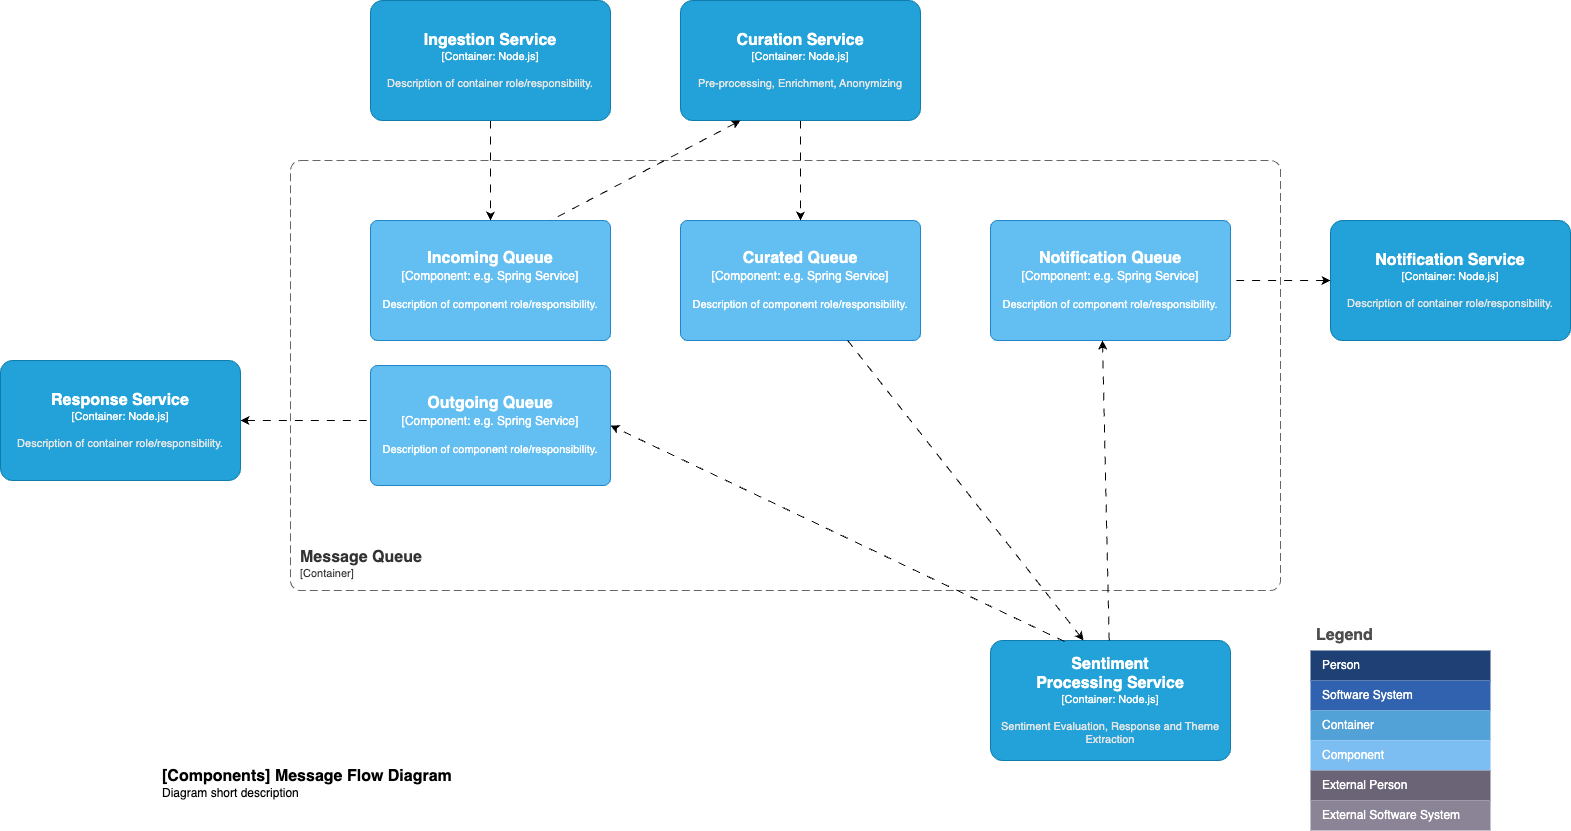

The diagram above was exported from draw.io. Its source (the exported page's mxGraphModel, read from the mxfile embedded in the PNG):
<mxGraphModel dx="2074" dy="1214" grid="1" gridSize="10" guides="1" tooltips="1" connect="1" arrows="1" fold="1" page="1" pageScale="1" pageWidth="1654" pageHeight="1169" math="0" shadow="0">
  <root>
    <mxCell id="0" />
    <mxCell id="1" parent="0" />
    <object placeholders="1" c4Name="Message Queue" c4Type="ContainerScopeBoundary" c4Application="Container" label="&lt;font style=&quot;font-size: 16px&quot;&gt;&lt;b&gt;&lt;div style=&quot;text-align: left&quot;&gt;%c4Name%&lt;/div&gt;&lt;/b&gt;&lt;/font&gt;&lt;div style=&quot;text-align: left&quot;&gt;[%c4Application%]&lt;/div&gt;" id="MEWXGtOyIoM8qXPCzdOP-1">
      <mxCell style="rounded=1;fontSize=11;whiteSpace=wrap;html=1;dashed=1;arcSize=20;fillColor=none;strokeColor=#666666;fontColor=#333333;labelBackgroundColor=none;align=left;verticalAlign=bottom;labelBorderColor=none;spacingTop=0;spacing=10;dashPattern=8 4;metaEdit=1;rotatable=0;perimeter=rectanglePerimeter;noLabel=0;labelPadding=0;allowArrows=0;connectable=0;expand=0;recursiveResize=0;editable=1;pointerEvents=0;absoluteArcSize=1;points=[[0.25,0,0],[0.5,0,0],[0.75,0,0],[1,0.25,0],[1,0.5,0],[1,0.75,0],[0.75,1,0],[0.5,1,0],[0.25,1,0],[0,0.75,0],[0,0.5,0],[0,0.25,0]];" vertex="1" parent="1">
        <mxGeometry x="390" y="260" width="990" height="430" as="geometry" />
      </mxCell>
    </object>
    <mxCell id="MEWXGtOyIoM8qXPCzdOP-2" value="Legend" style="shape=table;startSize=30;container=1;collapsible=0;childLayout=tableLayout;fontSize=16;align=left;verticalAlign=top;fillColor=none;strokeColor=none;fontColor=#4D4D4D;fontStyle=1;spacingLeft=6;spacing=0;resizable=0;" vertex="1" parent="1">
      <mxGeometry x="1410" y="720" width="180" height="210" as="geometry" />
    </mxCell>
    <mxCell id="MEWXGtOyIoM8qXPCzdOP-3" value="" style="shape=tableRow;horizontal=0;startSize=0;swimlaneHead=0;swimlaneBody=0;strokeColor=inherit;top=0;left=0;bottom=0;right=0;collapsible=0;dropTarget=0;fillColor=none;points=[[0,0.5],[1,0.5]];portConstraint=eastwest;fontSize=12;" vertex="1" parent="MEWXGtOyIoM8qXPCzdOP-2">
      <mxGeometry y="30" width="180" height="30" as="geometry" />
    </mxCell>
    <mxCell id="MEWXGtOyIoM8qXPCzdOP-4" value="Person" style="shape=partialRectangle;html=1;whiteSpace=wrap;connectable=0;strokeColor=inherit;overflow=hidden;fillColor=#1E4074;top=0;left=0;bottom=0;right=0;pointerEvents=1;fontSize=12;align=left;fontColor=#FFFFFF;gradientColor=none;spacingLeft=10;spacingRight=4;" vertex="1" parent="MEWXGtOyIoM8qXPCzdOP-3">
      <mxGeometry width="180" height="30" as="geometry">
        <mxRectangle width="180" height="30" as="alternateBounds" />
      </mxGeometry>
    </mxCell>
    <mxCell id="MEWXGtOyIoM8qXPCzdOP-5" value="" style="shape=tableRow;horizontal=0;startSize=0;swimlaneHead=0;swimlaneBody=0;strokeColor=inherit;top=0;left=0;bottom=0;right=0;collapsible=0;dropTarget=0;fillColor=none;points=[[0,0.5],[1,0.5]];portConstraint=eastwest;fontSize=12;" vertex="1" parent="MEWXGtOyIoM8qXPCzdOP-2">
      <mxGeometry y="60" width="180" height="30" as="geometry" />
    </mxCell>
    <mxCell id="MEWXGtOyIoM8qXPCzdOP-6" value="Software System" style="shape=partialRectangle;html=1;whiteSpace=wrap;connectable=0;strokeColor=inherit;overflow=hidden;fillColor=#3162AF;top=0;left=0;bottom=0;right=0;pointerEvents=1;fontSize=12;align=left;fontColor=#FFFFFF;gradientColor=none;spacingLeft=10;spacingRight=4;" vertex="1" parent="MEWXGtOyIoM8qXPCzdOP-5">
      <mxGeometry width="180" height="30" as="geometry">
        <mxRectangle width="180" height="30" as="alternateBounds" />
      </mxGeometry>
    </mxCell>
    <mxCell id="MEWXGtOyIoM8qXPCzdOP-7" value="" style="shape=tableRow;horizontal=0;startSize=0;swimlaneHead=0;swimlaneBody=0;strokeColor=inherit;top=0;left=0;bottom=0;right=0;collapsible=0;dropTarget=0;fillColor=none;points=[[0,0.5],[1,0.5]];portConstraint=eastwest;fontSize=12;" vertex="1" parent="MEWXGtOyIoM8qXPCzdOP-2">
      <mxGeometry y="90" width="180" height="30" as="geometry" />
    </mxCell>
    <mxCell id="MEWXGtOyIoM8qXPCzdOP-8" value="Container" style="shape=partialRectangle;html=1;whiteSpace=wrap;connectable=0;strokeColor=inherit;overflow=hidden;fillColor=#52a2d8;top=0;left=0;bottom=0;right=0;pointerEvents=1;fontSize=12;align=left;fontColor=#FFFFFF;gradientColor=none;spacingLeft=10;spacingRight=4;" vertex="1" parent="MEWXGtOyIoM8qXPCzdOP-7">
      <mxGeometry width="180" height="30" as="geometry">
        <mxRectangle width="180" height="30" as="alternateBounds" />
      </mxGeometry>
    </mxCell>
    <mxCell id="MEWXGtOyIoM8qXPCzdOP-9" value="" style="shape=tableRow;horizontal=0;startSize=0;swimlaneHead=0;swimlaneBody=0;strokeColor=inherit;top=0;left=0;bottom=0;right=0;collapsible=0;dropTarget=0;fillColor=none;points=[[0,0.5],[1,0.5]];portConstraint=eastwest;fontSize=12;" vertex="1" parent="MEWXGtOyIoM8qXPCzdOP-2">
      <mxGeometry y="120" width="180" height="30" as="geometry" />
    </mxCell>
    <mxCell id="MEWXGtOyIoM8qXPCzdOP-10" value="Component" style="shape=partialRectangle;html=1;whiteSpace=wrap;connectable=0;strokeColor=inherit;overflow=hidden;fillColor=#7dbef2;top=0;left=0;bottom=0;right=0;pointerEvents=1;fontSize=12;align=left;fontColor=#FFFFFF;gradientColor=none;spacingLeft=10;spacingRight=4;" vertex="1" parent="MEWXGtOyIoM8qXPCzdOP-9">
      <mxGeometry width="180" height="30" as="geometry">
        <mxRectangle width="180" height="30" as="alternateBounds" />
      </mxGeometry>
    </mxCell>
    <mxCell id="MEWXGtOyIoM8qXPCzdOP-11" value="" style="shape=tableRow;horizontal=0;startSize=0;swimlaneHead=0;swimlaneBody=0;strokeColor=inherit;top=0;left=0;bottom=0;right=0;collapsible=0;dropTarget=0;fillColor=none;points=[[0,0.5],[1,0.5]];portConstraint=eastwest;fontSize=12;" vertex="1" parent="MEWXGtOyIoM8qXPCzdOP-2">
      <mxGeometry y="150" width="180" height="30" as="geometry" />
    </mxCell>
    <mxCell id="MEWXGtOyIoM8qXPCzdOP-12" value="External Person" style="shape=partialRectangle;html=1;whiteSpace=wrap;connectable=0;strokeColor=inherit;overflow=hidden;fillColor=#6b6477;top=0;left=0;bottom=0;right=0;pointerEvents=1;fontSize=12;align=left;fontColor=#FFFFFF;gradientColor=none;spacingLeft=10;spacingRight=4;" vertex="1" parent="MEWXGtOyIoM8qXPCzdOP-11">
      <mxGeometry width="180" height="30" as="geometry">
        <mxRectangle width="180" height="30" as="alternateBounds" />
      </mxGeometry>
    </mxCell>
    <mxCell id="MEWXGtOyIoM8qXPCzdOP-13" value="" style="shape=tableRow;horizontal=0;startSize=0;swimlaneHead=0;swimlaneBody=0;strokeColor=inherit;top=0;left=0;bottom=0;right=0;collapsible=0;dropTarget=0;fillColor=none;points=[[0,0.5],[1,0.5]];portConstraint=eastwest;fontSize=12;" vertex="1" parent="MEWXGtOyIoM8qXPCzdOP-2">
      <mxGeometry y="180" width="180" height="30" as="geometry" />
    </mxCell>
    <mxCell id="MEWXGtOyIoM8qXPCzdOP-14" value="External Software System" style="shape=partialRectangle;html=1;whiteSpace=wrap;connectable=0;strokeColor=inherit;overflow=hidden;fillColor=#8b8496;top=0;left=0;bottom=0;right=0;pointerEvents=1;fontSize=12;align=left;fontColor=#FFFFFF;gradientColor=none;spacingLeft=10;spacingRight=4;" vertex="1" parent="MEWXGtOyIoM8qXPCzdOP-13">
      <mxGeometry width="180" height="30" as="geometry">
        <mxRectangle width="180" height="30" as="alternateBounds" />
      </mxGeometry>
    </mxCell>
    <object placeholders="1" c4Name="[Components] Message Flow Diagram" c4Type="ContainerDiagramTitle" c4Description="Diagram short description" label="&lt;font style=&quot;font-size: 16px&quot;&gt;&lt;b&gt;&lt;div style=&quot;text-align: left&quot;&gt;%c4Name%&lt;/div&gt;&lt;/b&gt;&lt;/font&gt;&lt;div style=&quot;text-align: left&quot;&gt;%c4Description%&lt;/div&gt;" id="MEWXGtOyIoM8qXPCzdOP-15">
      <mxCell style="text;html=1;strokeColor=none;fillColor=none;align=left;verticalAlign=top;whiteSpace=wrap;rounded=0;metaEdit=1;allowArrows=0;resizable=1;rotatable=0;connectable=0;recursiveResize=0;expand=0;pointerEvents=0;points=[[0.25,0,0],[0.5,0,0],[0.75,0,0],[1,0.25,0],[1,0.5,0],[1,0.75,0],[0.75,1,0],[0.5,1,0],[0.25,1,0],[0,0.75,0],[0,0.5,0],[0,0.25,0]];" vertex="1" parent="1">
        <mxGeometry x="260" y="860" width="330" height="40" as="geometry" />
      </mxCell>
    </object>
    <object placeholders="1" c4Name="Incoming Queue" c4Type="Component" c4Technology="e.g. Spring Service" c4Description="Description of component role/responsibility." label="&lt;font style=&quot;font-size: 16px&quot;&gt;&lt;b&gt;%c4Name%&lt;/b&gt;&lt;/font&gt;&lt;div&gt;[%c4Type%: %c4Technology%]&lt;/div&gt;&lt;br&gt;&lt;div&gt;&lt;font style=&quot;font-size: 11px&quot;&gt;%c4Description%&lt;/font&gt;&lt;/div&gt;" id="MEWXGtOyIoM8qXPCzdOP-16">
      <mxCell style="rounded=1;whiteSpace=wrap;html=1;labelBackgroundColor=none;fillColor=#63BEF2;fontColor=#ffffff;align=center;arcSize=6;strokeColor=#2086C9;metaEdit=1;resizable=0;points=[[0.25,0,0],[0.5,0,0],[0.75,0,0],[1,0.25,0],[1,0.5,0],[1,0.75,0],[0.75,1,0],[0.5,1,0],[0.25,1,0],[0,0.75,0],[0,0.5,0],[0,0.25,0]];" vertex="1" parent="1">
        <mxGeometry x="470" y="320" width="240" height="120" as="geometry" />
      </mxCell>
    </object>
    <object placeholders="1" c4Name="Curated Queue" c4Type="Component" c4Technology="e.g. Spring Service" c4Description="Description of component role/responsibility." label="&lt;font style=&quot;font-size: 16px&quot;&gt;&lt;b&gt;%c4Name%&lt;/b&gt;&lt;/font&gt;&lt;div&gt;[%c4Type%: %c4Technology%]&lt;/div&gt;&lt;br&gt;&lt;div&gt;&lt;font style=&quot;font-size: 11px&quot;&gt;%c4Description%&lt;/font&gt;&lt;/div&gt;" id="MEWXGtOyIoM8qXPCzdOP-17">
      <mxCell style="rounded=1;whiteSpace=wrap;html=1;labelBackgroundColor=none;fillColor=#63BEF2;fontColor=#ffffff;align=center;arcSize=6;strokeColor=#2086C9;metaEdit=1;resizable=0;points=[[0.25,0,0],[0.5,0,0],[0.75,0,0],[1,0.25,0],[1,0.5,0],[1,0.75,0],[0.75,1,0],[0.5,1,0],[0.25,1,0],[0,0.75,0],[0,0.5,0],[0,0.25,0]];" vertex="1" parent="1">
        <mxGeometry x="780" y="320" width="240" height="120" as="geometry" />
      </mxCell>
    </object>
    <object placeholders="1" c4Name="Notification Queue" c4Type="Component" c4Technology="e.g. Spring Service" c4Description="Description of component role/responsibility." label="&lt;font style=&quot;font-size: 16px&quot;&gt;&lt;b&gt;%c4Name%&lt;/b&gt;&lt;/font&gt;&lt;div&gt;[%c4Type%: %c4Technology%]&lt;/div&gt;&lt;br&gt;&lt;div&gt;&lt;font style=&quot;font-size: 11px&quot;&gt;%c4Description%&lt;/font&gt;&lt;/div&gt;" id="MEWXGtOyIoM8qXPCzdOP-18">
      <mxCell style="rounded=1;whiteSpace=wrap;html=1;labelBackgroundColor=none;fillColor=#63BEF2;fontColor=#ffffff;align=center;arcSize=6;strokeColor=#2086C9;metaEdit=1;resizable=0;points=[[0.25,0,0],[0.5,0,0],[0.75,0,0],[1,0.25,0],[1,0.5,0],[1,0.75,0],[0.75,1,0],[0.5,1,0],[0.25,1,0],[0,0.75,0],[0,0.5,0],[0,0.25,0]];" vertex="1" parent="1">
        <mxGeometry x="1090" y="320" width="240" height="120" as="geometry" />
      </mxCell>
    </object>
    <object placeholders="1" c4Name="Outgoing Queue" c4Type="Component" c4Technology="e.g. Spring Service" c4Description="Description of component role/responsibility." label="&lt;font style=&quot;font-size: 16px&quot;&gt;&lt;b&gt;%c4Name%&lt;/b&gt;&lt;/font&gt;&lt;div&gt;[%c4Type%: %c4Technology%]&lt;/div&gt;&lt;br&gt;&lt;div&gt;&lt;font style=&quot;font-size: 11px&quot;&gt;%c4Description%&lt;/font&gt;&lt;/div&gt;" id="BxZQzttvJfVg8nxo5-zB-1">
      <mxCell style="rounded=1;whiteSpace=wrap;html=1;labelBackgroundColor=none;fillColor=#63BEF2;fontColor=#ffffff;align=center;arcSize=6;strokeColor=#2086C9;metaEdit=1;resizable=0;points=[[0.25,0,0],[0.5,0,0],[0.75,0,0],[1,0.25,0],[1,0.5,0],[1,0.75,0],[0.75,1,0],[0.5,1,0],[0.25,1,0],[0,0.75,0],[0,0.5,0],[0,0.25,0]];" vertex="1" parent="1">
        <mxGeometry x="470" y="465" width="240" height="120" as="geometry" />
      </mxCell>
    </object>
    <mxCell id="sTgeLj2eXp308AWCExsF-6" style="edgeStyle=none;rounded=0;orthogonalLoop=1;jettySize=auto;html=1;dashed=1;dashPattern=8 8;startArrow=classic;startFill=1;endArrow=none;endFill=0;" edge="1" parent="1" source="sTgeLj2eXp308AWCExsF-1">
      <mxGeometry relative="1" as="geometry">
        <mxPoint x="470" y="520" as="targetPoint" />
      </mxGeometry>
    </mxCell>
    <object placeholders="1" c4Name="Response Service" c4Type="Container" c4Technology="Node.js" c4Description="Description of container role/responsibility." label="&lt;font style=&quot;font-size: 16px&quot;&gt;&lt;b&gt;%c4Name%&lt;/b&gt;&lt;/font&gt;&lt;div&gt;[%c4Type%: %c4Technology%]&lt;/div&gt;&lt;br&gt;&lt;div&gt;&lt;font style=&quot;font-size: 11px&quot;&gt;&lt;font color=&quot;#E6E6E6&quot;&gt;%c4Description%&lt;/font&gt;&lt;/div&gt;" id="sTgeLj2eXp308AWCExsF-1">
      <mxCell style="rounded=1;whiteSpace=wrap;html=1;fontSize=11;labelBackgroundColor=none;fillColor=#23A2D9;fontColor=#ffffff;align=center;arcSize=10;strokeColor=#0E7DAD;metaEdit=1;resizable=0;points=[[0.25,0,0],[0.5,0,0],[0.75,0,0],[1,0.25,0],[1,0.5,0],[1,0.75,0],[0.75,1,0],[0.5,1,0],[0.25,1,0],[0,0.75,0],[0,0.5,0],[0,0.25,0]];" vertex="1" parent="1">
        <mxGeometry x="100" y="460" width="240" height="120" as="geometry" />
      </mxCell>
    </object>
    <mxCell id="sTgeLj2eXp308AWCExsF-7" style="edgeStyle=none;rounded=0;orthogonalLoop=1;jettySize=auto;html=1;dashed=1;dashPattern=8 8;" edge="1" parent="1" source="sTgeLj2eXp308AWCExsF-2" target="MEWXGtOyIoM8qXPCzdOP-16">
      <mxGeometry relative="1" as="geometry" />
    </mxCell>
    <object placeholders="1" c4Name="Ingestion Service" c4Type="Container" c4Technology="Node.js" c4Description="Description of container role/responsibility." label="&lt;font style=&quot;font-size: 16px&quot;&gt;&lt;b&gt;%c4Name%&lt;/b&gt;&lt;/font&gt;&lt;div&gt;[%c4Type%: %c4Technology%]&lt;/div&gt;&lt;br&gt;&lt;div&gt;&lt;font style=&quot;font-size: 11px&quot;&gt;&lt;font color=&quot;#E6E6E6&quot;&gt;%c4Description%&lt;/font&gt;&lt;/div&gt;" id="sTgeLj2eXp308AWCExsF-2">
      <mxCell style="rounded=1;whiteSpace=wrap;html=1;fontSize=11;labelBackgroundColor=none;fillColor=#23A2D9;fontColor=#ffffff;align=center;arcSize=10;strokeColor=#0E7DAD;metaEdit=1;resizable=0;points=[[0.25,0,0],[0.5,0,0],[0.75,0,0],[1,0.25,0],[1,0.5,0],[1,0.75,0],[0.75,1,0],[0.5,1,0],[0.25,1,0],[0,0.75,0],[0,0.5,0],[0,0.25,0]];" vertex="1" parent="1">
        <mxGeometry x="470" y="100" width="240" height="120" as="geometry" />
      </mxCell>
    </object>
    <object placeholders="1" c4Name="Notification Service" c4Type="Container" c4Technology="Node.js" c4Description="Description of container role/responsibility." label="&lt;font style=&quot;font-size: 16px&quot;&gt;&lt;b&gt;%c4Name%&lt;/b&gt;&lt;/font&gt;&lt;div&gt;[%c4Type%: %c4Technology%]&lt;/div&gt;&lt;br&gt;&lt;div&gt;&lt;font style=&quot;font-size: 11px&quot;&gt;&lt;font color=&quot;#E6E6E6&quot;&gt;%c4Description%&lt;/font&gt;&lt;/div&gt;" id="sTgeLj2eXp308AWCExsF-3">
      <mxCell style="rounded=1;whiteSpace=wrap;html=1;fontSize=11;labelBackgroundColor=none;fillColor=#23A2D9;fontColor=#ffffff;align=center;arcSize=10;strokeColor=#0E7DAD;metaEdit=1;resizable=0;points=[[0.25,0,0],[0.5,0,0],[0.75,0,0],[1,0.25,0],[1,0.5,0],[1,0.75,0],[0.75,1,0],[0.5,1,0],[0.25,1,0],[0,0.75,0],[0,0.5,0],[0,0.25,0]];" vertex="1" parent="1">
        <mxGeometry x="1430" y="320" width="240" height="120" as="geometry" />
      </mxCell>
    </object>
    <mxCell id="sTgeLj2eXp308AWCExsF-8" style="edgeStyle=none;rounded=0;orthogonalLoop=1;jettySize=auto;html=1;dashed=1;dashPattern=8 8;" edge="1" parent="1" source="sTgeLj2eXp308AWCExsF-4" target="MEWXGtOyIoM8qXPCzdOP-17">
      <mxGeometry relative="1" as="geometry" />
    </mxCell>
    <object placeholders="1" c4Name="Curation Service" c4Type="Container" c4Technology="Node.js" c4Description="Pre-processing, Enrichment, Anonymizing" label="&lt;font style=&quot;font-size: 16px&quot;&gt;&lt;b&gt;%c4Name%&lt;/b&gt;&lt;/font&gt;&lt;div&gt;[%c4Type%: %c4Technology%]&lt;/div&gt;&lt;br&gt;&lt;div&gt;&lt;font style=&quot;font-size: 11px&quot;&gt;&lt;font color=&quot;#E6E6E6&quot;&gt;%c4Description%&lt;/font&gt;&lt;/div&gt;" id="sTgeLj2eXp308AWCExsF-4">
      <mxCell style="rounded=1;whiteSpace=wrap;html=1;fontSize=11;labelBackgroundColor=none;fillColor=#23A2D9;fontColor=#ffffff;align=center;arcSize=10;strokeColor=#0E7DAD;metaEdit=1;resizable=0;points=[[0.25,0,0],[0.5,0,0],[0.75,0,0],[1,0.25,0],[1,0.5,0],[1,0.75,0],[0.75,1,0],[0.5,1,0],[0.25,1,0],[0,0.75,0],[0,0.5,0],[0,0.25,0]];" vertex="1" parent="1">
        <mxGeometry x="780" y="100" width="240" height="120" as="geometry" />
      </mxCell>
    </object>
    <object placeholders="1" c4Name="Sentiment&#10;Processing Service" c4Type="Container" c4Technology="Node.js" c4Description="Sentiment Evaluation, Response and Theme Extraction" label="&lt;font style=&quot;font-size: 16px&quot;&gt;&lt;b&gt;%c4Name%&lt;/b&gt;&lt;/font&gt;&lt;div&gt;[%c4Type%: %c4Technology%]&lt;/div&gt;&lt;br&gt;&lt;div&gt;&lt;font style=&quot;font-size: 11px&quot;&gt;&lt;font color=&quot;#E6E6E6&quot;&gt;%c4Description%&lt;/font&gt;&lt;/div&gt;" id="sTgeLj2eXp308AWCExsF-5">
      <mxCell style="rounded=1;whiteSpace=wrap;html=1;fontSize=11;labelBackgroundColor=none;fillColor=#23A2D9;fontColor=#ffffff;align=center;arcSize=10;strokeColor=#0E7DAD;metaEdit=1;resizable=0;points=[[0.25,0,0],[0.5,0,0],[0.75,0,0],[1,0.25,0],[1,0.5,0],[1,0.75,0],[0.75,1,0],[0.5,1,0],[0.25,1,0],[0,0.75,0],[0,0.5,0],[0,0.25,0]];" vertex="1" parent="1">
        <mxGeometry x="1090" y="740" width="240" height="120" as="geometry" />
      </mxCell>
    </object>
    <mxCell id="sTgeLj2eXp308AWCExsF-9" style="edgeStyle=none;rounded=0;orthogonalLoop=1;jettySize=auto;html=1;dashed=1;dashPattern=8 8;" edge="1" parent="1" source="sTgeLj2eXp308AWCExsF-5">
      <mxGeometry relative="1" as="geometry">
        <mxPoint x="1202" y="440" as="targetPoint" />
      </mxGeometry>
    </mxCell>
    <mxCell id="sTgeLj2eXp308AWCExsF-10" style="edgeStyle=none;rounded=0;orthogonalLoop=1;jettySize=auto;html=1;entryX=1;entryY=0.5;entryDx=0;entryDy=0;entryPerimeter=0;dashed=1;dashPattern=8 8;startArrow=classic;startFill=1;endArrow=none;endFill=0;" edge="1" parent="1" source="sTgeLj2eXp308AWCExsF-3" target="MEWXGtOyIoM8qXPCzdOP-18">
      <mxGeometry relative="1" as="geometry" />
    </mxCell>
    <mxCell id="eW92W7PtYahBPUfw2cE1-1" style="edgeStyle=none;rounded=0;orthogonalLoop=1;jettySize=auto;html=1;dashed=1;dashPattern=8 8;exitX=0.308;exitY=0.008;exitDx=0;exitDy=0;exitPerimeter=0;entryX=1;entryY=0.5;entryDx=0;entryDy=0;entryPerimeter=0;" edge="1" parent="1" source="sTgeLj2eXp308AWCExsF-5" target="BxZQzttvJfVg8nxo5-zB-1">
      <mxGeometry relative="1" as="geometry">
        <mxPoint x="1219" y="750" as="sourcePoint" />
        <mxPoint x="1212" y="450" as="targetPoint" />
      </mxGeometry>
    </mxCell>
    <mxCell id="eW92W7PtYahBPUfw2cE1-2" style="edgeStyle=none;rounded=0;orthogonalLoop=1;jettySize=auto;html=1;entryX=0.75;entryY=0;entryDx=0;entryDy=0;entryPerimeter=0;dashed=1;dashPattern=8 8;exitX=0.25;exitY=1;exitDx=0;exitDy=0;exitPerimeter=0;startArrow=classic;startFill=1;endArrow=none;endFill=0;" edge="1" parent="1" source="sTgeLj2eXp308AWCExsF-4" target="MEWXGtOyIoM8qXPCzdOP-16">
      <mxGeometry relative="1" as="geometry" />
    </mxCell>
    <mxCell id="O-Dak6x0B_nrNvqVxWg_-1" style="edgeStyle=none;rounded=0;orthogonalLoop=1;jettySize=auto;html=1;entryX=0.388;entryY=0;entryDx=0;entryDy=0;entryPerimeter=0;dashed=1;dashPattern=8 8;" edge="1" parent="1" source="MEWXGtOyIoM8qXPCzdOP-17" target="sTgeLj2eXp308AWCExsF-5">
      <mxGeometry relative="1" as="geometry" />
    </mxCell>
  </root>
</mxGraphModel>